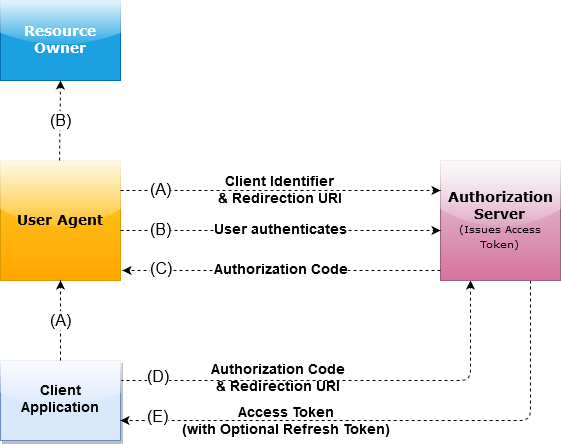

The diagram above was exported from draw.io. Its source (the exported page's mxGraphModel, read from the mxfile embedded in the PNG):
<mxGraphModel dx="827" dy="462" grid="1" gridSize="10" guides="1" tooltips="1" connect="1" arrows="1" fold="1" page="1" pageScale="1" pageWidth="850" pageHeight="1100" math="0" shadow="0">
  <root>
    <mxCell id="0" />
    <mxCell id="1" parent="0" />
    <mxCell id="GBYqzXJ0_0I-PIWPYowV-13" style="edgeStyle=orthogonalEdgeStyle;rounded=1;orthogonalLoop=1;jettySize=auto;html=1;exitX=1;exitY=0.25;exitDx=0;exitDy=0;entryX=0.25;entryY=1;entryDx=0;entryDy=0;dashed=1;fontSize=12;" parent="1" source="l7Yew0BWpHUSpvt4vEwE-1" target="l7Yew0BWpHUSpvt4vEwE-3" edge="1">
      <mxGeometry relative="1" as="geometry" />
    </mxCell>
    <mxCell id="l7Yew0BWpHUSpvt4vEwE-1" value="&lt;div&gt;&lt;b&gt;&lt;font style=&quot;font-size: 14px&quot;&gt;Client&lt;/font&gt;&lt;/b&gt;&lt;/div&gt;&lt;div&gt;&lt;b&gt;&lt;font style=&quot;font-size: 14px&quot;&gt;Application&lt;br&gt;&lt;/font&gt;&lt;/b&gt;&lt;/div&gt;" style="rounded=0;whiteSpace=wrap;html=1;fontFamily=Helvetica;fillColor=#dae8fc;strokeColor=#6c8ebf;glass=1;shadow=1;comic=0;" parent="1" vertex="1">
      <mxGeometry x="120" y="400" width="120" height="80" as="geometry" />
    </mxCell>
    <mxCell id="l7Yew0BWpHUSpvt4vEwE-2" value="&lt;b&gt;&lt;font style=&quot;font-size: 14px&quot; face=&quot;Verdana&quot;&gt;Resource Owner&lt;/font&gt;&lt;/b&gt;" style="rounded=0;whiteSpace=wrap;html=1;fillColor=#1ba1e2;strokeColor=#006EAF;glass=1;fontColor=#ffffff;" parent="1" vertex="1">
      <mxGeometry x="120" y="40" width="120" height="80" as="geometry" />
    </mxCell>
    <mxCell id="GBYqzXJ0_0I-PIWPYowV-14" style="edgeStyle=orthogonalEdgeStyle;rounded=1;orthogonalLoop=1;jettySize=auto;html=1;exitX=0.75;exitY=1;exitDx=0;exitDy=0;entryX=1;entryY=0.75;entryDx=0;entryDy=0;dashed=1;fontSize=12;" parent="1" source="l7Yew0BWpHUSpvt4vEwE-3" target="l7Yew0BWpHUSpvt4vEwE-1" edge="1">
      <mxGeometry relative="1" as="geometry" />
    </mxCell>
    <mxCell id="l7Yew0BWpHUSpvt4vEwE-3" value="&lt;div&gt;&lt;b&gt;&lt;font style=&quot;font-size: 14px&quot; face=&quot;Verdana&quot;&gt;Authorization Server&lt;/font&gt; &lt;br&gt;&lt;/b&gt;&lt;/div&gt;&lt;div&gt;&lt;font style=&quot;font-size: 10px&quot; face=&quot;Verdana&quot;&gt;(Issues Access Token)&lt;/font&gt;&lt;b&gt;&lt;br&gt;&lt;/b&gt;&lt;/div&gt;" style="rounded=0;whiteSpace=wrap;html=1;fillColor=#e6d0de;strokeColor=#996185;glass=1;gradientColor=#d5739d;" parent="1" vertex="1">
      <mxGeometry x="560" y="200" width="120" height="120" as="geometry" />
    </mxCell>
    <mxCell id="l7Yew0BWpHUSpvt4vEwE-5" value="&lt;div&gt;&lt;b&gt;&lt;font style=&quot;font-size: 14px&quot; face=&quot;Verdana&quot;&gt;User Agent&lt;br&gt;&lt;/font&gt;&lt;/b&gt;&lt;/div&gt;" style="rounded=0;whiteSpace=wrap;html=1;arcSize=29;fillColor=#ffcd28;strokeColor=#d79b00;labelBackgroundColor=none;labelBorderColor=none;glass=1;comic=0;gradientColor=#ffa500;" parent="1" vertex="1">
      <mxGeometry x="120" y="200" width="120" height="120" as="geometry" />
    </mxCell>
    <mxCell id="l7Yew0BWpHUSpvt4vEwE-9" value="" style="endArrow=classic;html=1;dashed=1;" parent="1" edge="1">
      <mxGeometry width="50" height="50" relative="1" as="geometry">
        <mxPoint x="180" y="400" as="sourcePoint" />
        <mxPoint x="180" y="320" as="targetPoint" />
      </mxGeometry>
    </mxCell>
    <mxCell id="l7Yew0BWpHUSpvt4vEwE-22" value="(A)" style="text;html=1;resizable=0;points=[];align=center;verticalAlign=middle;labelBackgroundColor=#ffffff;fontSize=16;" parent="l7Yew0BWpHUSpvt4vEwE-9" vertex="1" connectable="0">
      <mxGeometry x="-0.775" y="-3" relative="1" as="geometry">
        <mxPoint x="-3" y="-30.5" as="offset" />
      </mxGeometry>
    </mxCell>
    <mxCell id="l7Yew0BWpHUSpvt4vEwE-18" value="" style="endArrow=classic;html=1;entryX=1.017;entryY=0.188;entryDx=0;entryDy=0;exitX=0;exitY=0.75;exitDx=0;exitDy=0;entryPerimeter=0;dashed=1;" parent="1" edge="1">
      <mxGeometry width="50" height="50" relative="1" as="geometry">
        <mxPoint x="560" y="310" as="sourcePoint" />
        <mxPoint x="242" y="310" as="targetPoint" />
      </mxGeometry>
    </mxCell>
    <mxCell id="l7Yew0BWpHUSpvt4vEwE-19" value="&lt;span style=&quot;font-size: 14px;&quot;&gt;Authorization Code&lt;/span&gt;" style="text;html=1;resizable=0;points=[];align=center;verticalAlign=middle;labelBackgroundColor=#ffffff;fontStyle=1;fontFamily=Helvetica;fontSize=14;" parent="l7Yew0BWpHUSpvt4vEwE-18" vertex="1" connectable="0">
      <mxGeometry x="-0.2893" y="1" relative="1" as="geometry">
        <mxPoint x="-47" y="-1" as="offset" />
      </mxGeometry>
    </mxCell>
    <mxCell id="l7Yew0BWpHUSpvt4vEwE-26" value="(C)" style="text;html=1;resizable=0;points=[];align=center;verticalAlign=middle;labelBackgroundColor=#ffffff;fontSize=16;" parent="l7Yew0BWpHUSpvt4vEwE-18" vertex="1" connectable="0">
      <mxGeometry x="0.761" y="-1" relative="1" as="geometry">
        <mxPoint as="offset" />
      </mxGeometry>
    </mxCell>
    <mxCell id="GBYqzXJ0_0I-PIWPYowV-3" value="" style="endArrow=classic;html=1;entryX=0;entryY=0.25;entryDx=0;entryDy=0;dashed=1;" parent="1" edge="1">
      <mxGeometry width="50" height="50" relative="1" as="geometry">
        <mxPoint x="240" y="230" as="sourcePoint" />
        <mxPoint x="560" y="230" as="targetPoint" />
      </mxGeometry>
    </mxCell>
    <mxCell id="GBYqzXJ0_0I-PIWPYowV-4" value="&lt;p style=&quot;font-size: 14px;&quot;&gt;&lt;font style=&quot;font-size: 14px;&quot;&gt;&lt;span style=&quot;font-size: 14px;&quot;&gt;Client Identifier&lt;/span&gt;&lt;/font&gt;&lt;font style=&quot;font-size: 14px;&quot;&gt;&lt;br style=&quot;font-size: 14px;&quot;&gt;&lt;span style=&quot;font-size: 14px;&quot;&gt;&amp;amp; Redirection URI&lt;/span&gt;&lt;/font&gt;&lt;/p&gt;" style="text;html=1;resizable=0;points=[];align=center;verticalAlign=middle;labelBackgroundColor=none;fontStyle=1;fontFamily=Helvetica;fontSize=14;" parent="GBYqzXJ0_0I-PIWPYowV-3" vertex="1" connectable="0">
      <mxGeometry x="0.1" relative="1" as="geometry">
        <mxPoint x="-16.5" as="offset" />
      </mxGeometry>
    </mxCell>
    <mxCell id="GBYqzXJ0_0I-PIWPYowV-5" value="(A)" style="text;html=1;resizable=0;points=[];align=center;verticalAlign=middle;labelBackgroundColor=#ffffff;fontSize=16;" parent="GBYqzXJ0_0I-PIWPYowV-3" vertex="1" connectable="0">
      <mxGeometry x="-0.775" y="-3" relative="1" as="geometry">
        <mxPoint x="4" y="-3" as="offset" />
      </mxGeometry>
    </mxCell>
    <mxCell id="GBYqzXJ0_0I-PIWPYowV-6" value="" style="endArrow=classic;html=1;dashed=1;" parent="1" edge="1">
      <mxGeometry width="50" height="50" relative="1" as="geometry">
        <mxPoint x="179" y="200" as="sourcePoint" />
        <mxPoint x="180" y="120" as="targetPoint" />
      </mxGeometry>
    </mxCell>
    <mxCell id="GBYqzXJ0_0I-PIWPYowV-7" value="(B)" style="text;html=1;resizable=0;points=[];align=center;verticalAlign=middle;labelBackgroundColor=#ffffff;fontSize=16;" parent="GBYqzXJ0_0I-PIWPYowV-6" vertex="1" connectable="0">
      <mxGeometry x="-0.775" y="-3" relative="1" as="geometry">
        <mxPoint x="-2" y="-30.5" as="offset" />
      </mxGeometry>
    </mxCell>
    <mxCell id="GBYqzXJ0_0I-PIWPYowV-10" value="" style="endArrow=classic;html=1;entryX=0;entryY=0.25;entryDx=0;entryDy=0;dashed=1;" parent="1" edge="1">
      <mxGeometry width="50" height="50" relative="1" as="geometry">
        <mxPoint x="240" y="269.9999999999999" as="sourcePoint" />
        <mxPoint x="560" y="269.9999999999999" as="targetPoint" />
      </mxGeometry>
    </mxCell>
    <mxCell id="GBYqzXJ0_0I-PIWPYowV-11" value="&lt;font style=&quot;font-size: 14px;&quot;&gt;&lt;span style=&quot;font-size: 14px;&quot;&gt;User authenticates&lt;/span&gt;&lt;/font&gt;" style="text;html=1;resizable=0;points=[];align=center;verticalAlign=middle;labelBackgroundColor=#ffffff;fontStyle=1;direction=south;fontSize=14;fontFamily=Helvetica;" parent="GBYqzXJ0_0I-PIWPYowV-10" vertex="1" connectable="0">
      <mxGeometry x="0.1" relative="1" as="geometry">
        <mxPoint x="-16.5" as="offset" />
      </mxGeometry>
    </mxCell>
    <mxCell id="GBYqzXJ0_0I-PIWPYowV-12" value="&lt;div&gt;(B)&lt;/div&gt;" style="text;html=1;resizable=0;points=[];align=center;verticalAlign=middle;labelBackgroundColor=#ffffff;fontSize=16;" parent="GBYqzXJ0_0I-PIWPYowV-10" vertex="1" connectable="0">
      <mxGeometry x="-0.775" y="-3" relative="1" as="geometry">
        <mxPoint x="4" y="-3" as="offset" />
      </mxGeometry>
    </mxCell>
    <mxCell id="GBYqzXJ0_0I-PIWPYowV-15" value="(D)" style="text;html=1;resizable=0;points=[];align=center;verticalAlign=middle;labelBackgroundColor=#ffffff;fontSize=16;" parent="1" vertex="1" connectable="0">
      <mxGeometry x="290" y="309.9999999999999" as="geometry">
        <mxPoint x="-13" y="107" as="offset" />
      </mxGeometry>
    </mxCell>
    <mxCell id="GBYqzXJ0_0I-PIWPYowV-16" value="(E)" style="text;html=1;resizable=0;points=[];align=center;verticalAlign=middle;labelBackgroundColor=#ffffff;fontSize=16;" parent="1" vertex="1" connectable="0">
      <mxGeometry x="290" y="349.9999999999999" as="geometry">
        <mxPoint x="-13" y="107" as="offset" />
      </mxGeometry>
    </mxCell>
    <mxCell id="GBYqzXJ0_0I-PIWPYowV-17" value="&lt;p style=&quot;font-size: 14px;&quot;&gt;&lt;span style=&quot;font-size: 14px;&quot;&gt;Authorization Code&lt;/span&gt;&lt;font style=&quot;font-size: 14px;&quot;&gt;&lt;br style=&quot;font-size: 14px;&quot;&gt;&lt;span style=&quot;font-size: 14px;&quot;&gt;&amp;amp; Redirection URI&lt;/span&gt;&lt;/font&gt;&lt;/p&gt;" style="text;html=1;resizable=0;points=[];align=center;verticalAlign=middle;labelBackgroundColor=none;fontStyle=1;fontFamily=Helvetica;fontSize=14;" parent="1" vertex="1" connectable="0">
      <mxGeometry x="399.9705882352939" y="419.9999999999999" as="geometry">
        <mxPoint x="-2.5" y="-1" as="offset" />
      </mxGeometry>
    </mxCell>
    <mxCell id="GBYqzXJ0_0I-PIWPYowV-18" value="&lt;div style=&quot;font-size: 14px&quot;&gt;&lt;span style=&quot;font-size: 14px&quot;&gt;Access Token&lt;/span&gt;&lt;br style=&quot;font-size: 14px&quot;&gt;&lt;span style=&quot;font-size: 14px&quot;&gt;&lt;span style=&quot;font-size: 14px&quot;&gt;(with Optional Refresh Token)&lt;/span&gt;&lt;/span&gt;&lt;/div&gt;" style="text;html=1;resizable=0;points=[];align=center;verticalAlign=middle;labelBackgroundColor=none;fontStyle=1;fontFamily=Helvetica;fontSize=14;" parent="1" vertex="1" connectable="0">
      <mxGeometry x="499.97058823529414" y="820" as="geometry">
        <mxPoint x="-94" y="-359" as="offset" />
      </mxGeometry>
    </mxCell>
  </root>
</mxGraphModel>